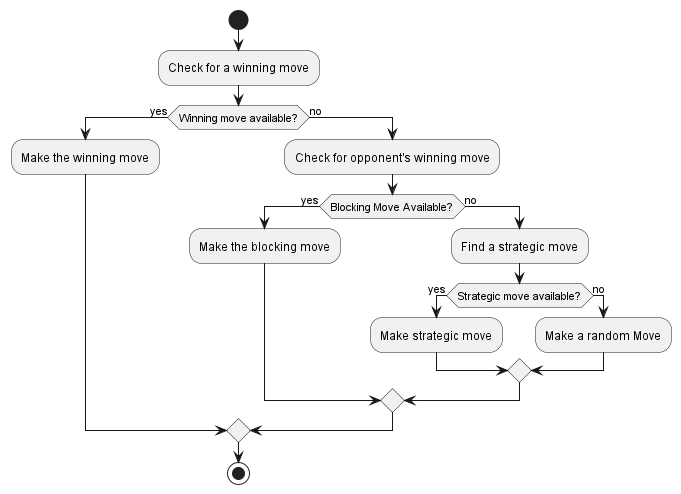

The diagram above was rendered by PlantUML. Its source (embedded in the PNG):
@startuml
start
:Check for a winning move;
if (Winning move available?) then (yes)
        :Make the winning move;
    else (no)
        :Check for opponent's winning move;
        if (Blocking Move Available?) then (yes)
            :Make the blocking move;
        else (no)
        :Find a strategic move;
        if (Strategic move available?) then (yes)
            :Make strategic move;
        else (no)
            :Make a random Move;
        endif
    endif
endif
stop
@enduml